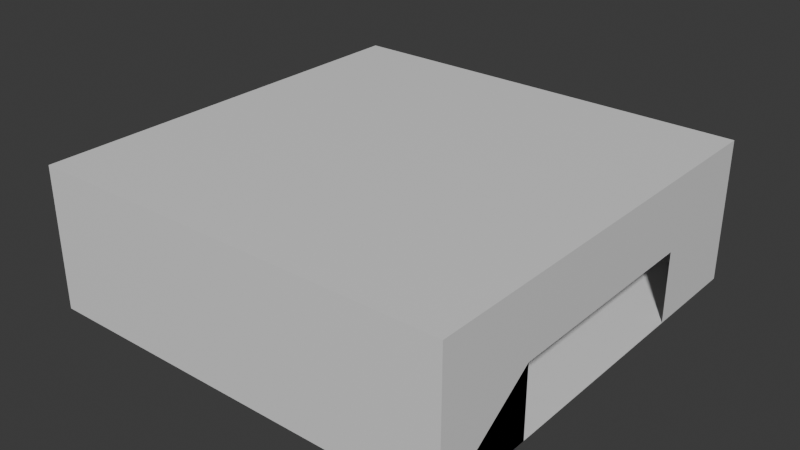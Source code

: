 # Source: DisplayShack.blend  (saved by Blender 4.2.66; exported with 4.5.12 LTS)
import bpy
from mathutils import Matrix  # noqa: F401  (used for matrix-valued properties, if any)

bpy.ops.wm.read_factory_settings(use_empty=True)
scene = bpy.context.scene
scene.name = 'Scene'

# ---- collections
col_collection = bpy.data.collections.new('Collection'); scene.collection.children.link(col_collection)

# ---- materials (node trees are filled in below, after node groups)
mat_material_001 = bpy.data.materials.new('Material.001')
mat_material_001.alpha_threshold = 0.0
mat_material_001.use_transparent_shadow = False
mat_material_001.roughness = 0.5
mat_material_001.line_color = (0.0, 0.0, 0.0, 1.0)

# ---- material node trees
mat_material_001.use_nodes = True; mat_material_001.node_tree.nodes.clear()
_N = mat_material_001.node_tree.nodes; _L = mat_material_001.node_tree.links
n0 = _N.new('ShaderNodeOutputMaterial'); n0.name = 'Material Output'; n0.location = (300, 300)
n1 = _N.new('ShaderNodeBsdfPrincipled'); n1.name = 'Principled BSDF'; n1.location = (10, 300)
n1.inputs[3].default_value = 1.45
_L.new(n1.outputs[0], n0.inputs[0])
n0.is_active_output = True

# ---- world
world_world = bpy.data.worlds.new('World'); scene.world = world_world
world_world.use_nodes = True; world_world.node_tree.nodes.clear()
_N = world_world.node_tree.nodes; _L = world_world.node_tree.links
n0 = _N.new('ShaderNodeOutputWorld'); n0.name = 'World Output'; n0.location = (300, 300)
n1 = _N.new('ShaderNodeBackground'); n1.name = 'Background'; n1.location = (10, 300)
n1.inputs[0].default_value = (0.05088, 0.05088, 0.05088, 1.0)
_L.new(n1.outputs[0], n0.inputs[0])
n0.is_active_output = True
world_world.color = (0.05088, 0.05088, 0.05088)
world_world.sun_shadow_jitter_overblur = 0.0

# ---- meshes
me_cube_001 = bpy.data.meshes.new('Cube.001')
me_cube_001.from_pydata([(1.0, 1.0, 1.0), (0.99, 0.99, 0.99), (1.0, 1.0, -1.0), (1.0, -1.0, 1.0), (0.99, -0.99, 0.99), (1.0, -1.0, -1.0), (-1.0, 1.0, 1.0), (-0.99, 0.99, 0.99), (-1.0, 1.0, -1.0), (-1.0, -1.0, 1.0), (-0.99, -0.99, 0.99), (-1.0, -1.0, -1.0), (1.0, 0.513, 0.006748), (1.0, -0.513, 0.006748), (1.0, -0.513, -0.9933), (1.0, 0.513, -0.9933), (1.0, -0.513, -0.9933)], [], [(0, 6, 9, 3), (5, 3, 9, 11), (11, 9, 6, 8), (2, 0, 3, 5, 14, 13, 12, 15), (8, 6, 0, 2), (1, 4, 10, 7), (5, 11, 10, 4), (11, 8, 7, 10), (15, 2, 8, 11, 5, 14), (14, 5, 4, 1, 2, 15, 12, 13), (8, 2, 1, 7)])
_uv = me_cube_001.uv_layers.new(name='UVMap')
_uv.uv.foreach_set('vector', [0.625, 0.5, 0.875, 0.5, 0.875, 0.75, 0.625, 0.75, 0.375, 0.75, 0.625, 0.75, 0.625, 1.0, 0.375, 1.0, 0.375, 0.0, 0.625, 0.0, 0.625, 0.25, 0.375, 0.25, 0.375, 0.5, 0.625, 0.5, 0.625, 0.75, 0.375, 0.75, 0.3758, 0.6891, 0.5008, 0.6891, 0.5008, 0.5609, 0.3758, 0.5609, 0.375, 0.25, 0.625, 0.25, 0.625, 0.5, 0.375, 0.5, 0.625, 0.5, 0.625, 0.75, 0.875, 0.75, 0.875, 0.5, 0.375, 0.75, 0.375, 1.0, 0.625, 1.0, 0.625, 0.75, 0.375, 0.0, 0.375, 0.25, 0.625, 0.25, 0.625, 0.0, 0.375, 0.5602, 0.375, 0.5, 0.125, 0.5, 0.125, 0.75, 0.375, 0.75, 0.2384, 0.75, 0.375, 0.6898, 0.375, 0.75, 0.625, 0.75, 0.625, 0.5, 0.375, 0.5, 0.375, 0.5602, 0.5009, 0.5602, 0.5009, 0.6898, 0.375, 0.25, 0.375, 0.5, 0.625, 0.5, 0.625, 0.25])
me_cube_001.materials.append(mat_material_001)
me_cube_001.use_mirror_vertex_groups = False
me_cube_001.update()

# ---- objects
ob_cube_001 = bpy.data.objects.new('Cube.001', me_cube_001)

# ---- transforms, parenting, visibility, modifiers, constraints
ob_cube_001.location = (0.0, 0.0, 0.0)
ob_cube_001.scale = (20.0, 20.0, 6.71)
ob_cube_001.lock_rotations_4d = False
ob_cube_001.empty_display_type = 'ARROWS'
ob_cube_001.lineart.crease_threshold = 0.0

# ---- collection membership
col_collection.objects.link(ob_cube_001)

# ---- scene / render settings (as saved in the file)
scene.frame_start = 1; scene.frame_end = 250; scene.frame_set(1)
scene.render.engine = 'BLENDER_EEVEE_NEXT'
bpy.context.view_layer.update()

# ---- added for rendering (the .blend has no active camera and no usable light): camera, sun
cam_auto = bpy.data.cameras.new('AutoCamera')
cam_auto.lens = 50.0
cam_auto.sensor_width = 36.0
cam_auto.clip_end = 1000.0
ob_auto_camera = bpy.data.objects.new('AutoCamera', cam_auto)
scene.collection.objects.link(ob_auto_camera)
ob_auto_camera.location = (53.7913, -64.5495, 43.033)
ob_auto_camera.rotation_euler = (1.09748, -7.21219e-08, 0.694738)
scene.camera = ob_auto_camera
light_auto_sun = bpy.data.lights.new('AutoSun', 'SUN')
light_auto_sun.energy = 3.0
light_auto_sun.angle = 0.0523599
ob_auto_sun = bpy.data.objects.new('AutoSun', light_auto_sun)
scene.collection.objects.link(ob_auto_sun)
ob_auto_sun.rotation_euler = (0.872665, 0.174533, 0.523599)
bpy.context.view_layer.update()

